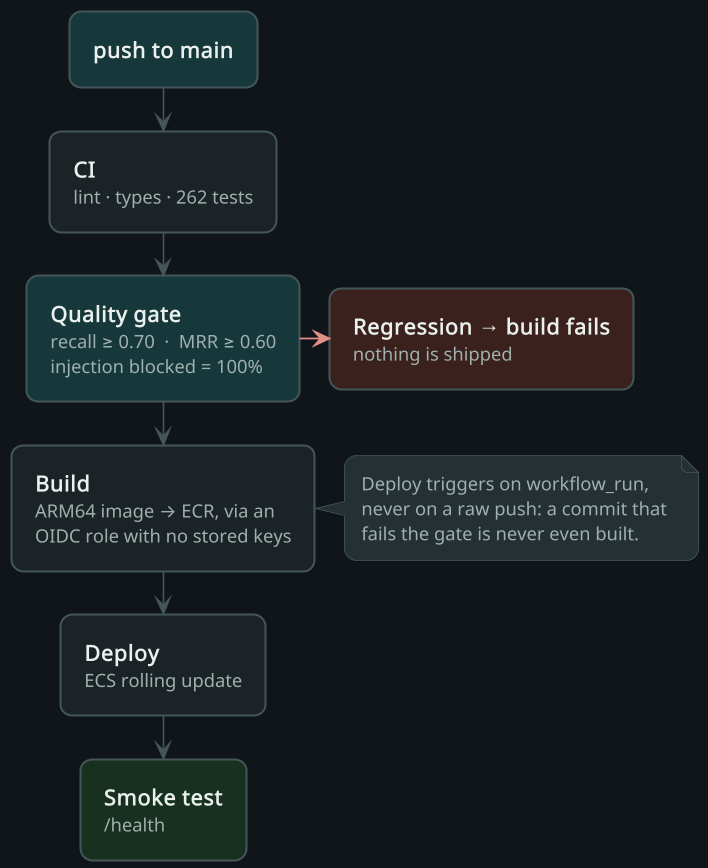

The diagram above was rendered by PlantUML. Its source (embedded in the PNG):
@startuml cicd
skinparamlocked dpi 160
!include style.puml
skinparam ranksep 26

rectangle "**push to main**" as P $accentBg
rectangle "**CI**\n<size:11><color:$dim>lint · types · 262 tests</color></size>" as CI
rectangle "**Quality gate**\n<size:11><color:$dim>recall ≥ 0.70  ·  MRR ≥ 0.60</color></size>\n<size:11><color:$dim>injection blocked = 100%</color></size>" as GATE $accentBg
rectangle "**Regression → build fails**\n<size:11><color:$dim>nothing is shipped</color></size>" as FAIL $badBg
rectangle "**Build**\n<size:11><color:$dim>ARM64 image → ECR, via an</color></size>\n<size:11><color:$dim>OIDC role with no stored keys</color></size>" as BUILD
rectangle "**Deploy**\n<size:11><color:$dim>ECS rolling update</color></size>" as DEP
rectangle "**Smoke test**\n<size:11><color:$dim>/health</color></size>" as SMOKE $goodBg

P     -down->      CI
CI    -down->      GATE
GATE  -right[$bad]-> FAIL
GATE  -down->      BUILD
BUILD -down->      DEP
DEP   -down->      SMOKE

note right of BUILD
  Deploy triggers on workflow_run,
  never on a raw push: a commit that
  fails the gate is never even built.
end note
@enduml